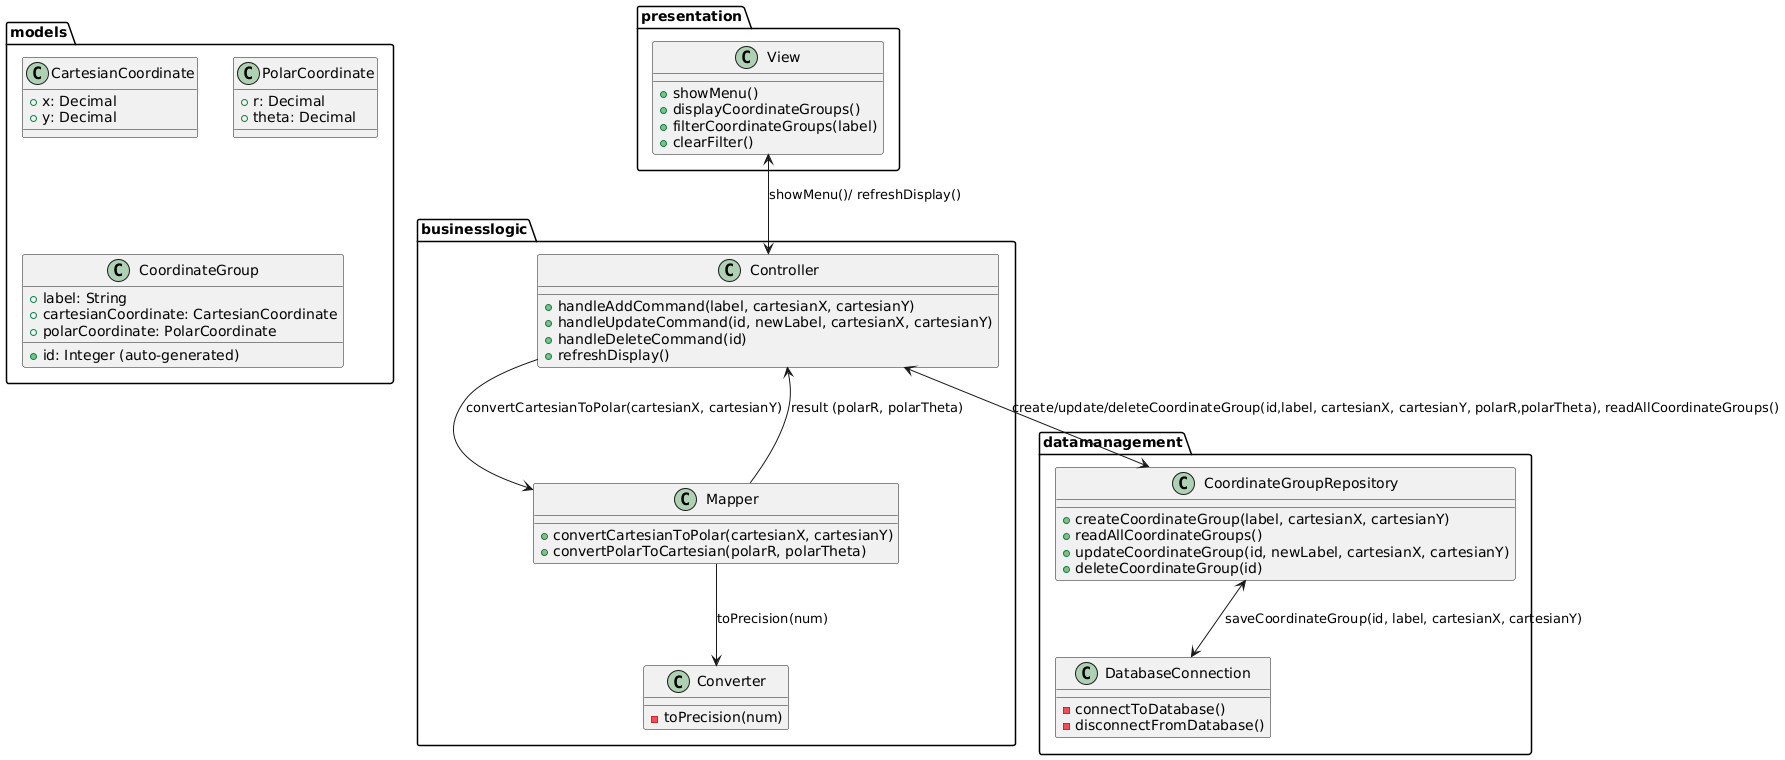

The diagram above was rendered by PlantUML. Its source (embedded in the PNG):
@startuml
package presentation {
 class View {
  + showMenu()
  + displayCoordinateGroups()
  + filterCoordinateGroups(label)
  + clearFilter()
}

}

package businesslogic {
 class Controller {
  + handleAddCommand(label, cartesianX, cartesianY)
  + handleUpdateCommand(id, newLabel, cartesianX, cartesianY)
  + handleDeleteCommand(id)
  + refreshDisplay()
}

class Mapper {
  + convertCartesianToPolar(cartesianX, cartesianY)
  + convertPolarToCartesian(polarR, polarTheta)
}

class Converter {
  - toPrecision(num)
}
}

package datamanagement {
 class CoordinateGroupRepository {
  + createCoordinateGroup(label, cartesianX, cartesianY)
  + readAllCoordinateGroups()
  + updateCoordinateGroup(id, newLabel, cartesianX, cartesianY)
  + deleteCoordinateGroup(id)
}

class DatabaseConnection {
  - connectToDatabase()
  - disconnectFromDatabase()
}
}

package models {
 class CartesianCoordinate {
  + x: Decimal
  + y: Decimal
}

class PolarCoordinate {
  + r: Decimal
  + theta: Decimal
}

class CoordinateGroup {
  + id: Integer (auto-generated)
  + label: String
  + cartesianCoordinate: CartesianCoordinate
  + polarCoordinate: PolarCoordinate
}
}





View <--> Controller : showMenu()/ refreshDisplay()
Controller --> Mapper : convertCartesianToPolar(cartesianX, cartesianY)
Mapper --> Converter : toPrecision(num)

Mapper --> Controller : result (polarR, polarTheta)

Controller <--> CoordinateGroupRepository : create/update/deleteCoordinateGroup(id,label, cartesianX, cartesianY, polarR,polarTheta), readAllCoordinateGroups()
CoordinateGroupRepository <--> DatabaseConnection : saveCoordinateGroup(id, label, cartesianX, cartesianY)
@enduml